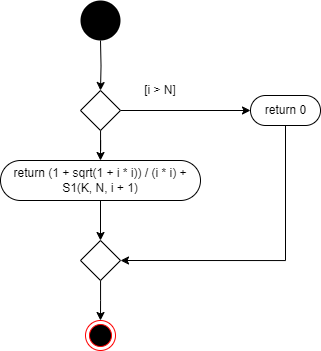

The diagram above was exported from draw.io. Its source (the exported page's mxGraphModel, read from the mxfile embedded in the PNG):
<mxGraphModel dx="1235" dy="751" grid="1" gridSize="10" guides="1" tooltips="1" connect="1" arrows="1" fold="1" page="1" pageScale="1" pageWidth="900" pageHeight="1600" background="none" math="0" shadow="0">
  <root>
    <mxCell id="0" />
    <mxCell id="1" parent="0" />
    <mxCell id="lamFJUV2KZfZTIPYrqLE-41" value="" style="ellipse;whiteSpace=wrap;html=1;aspect=fixed;fillColor=#000000;strokeColor=none;" parent="1" vertex="1">
      <mxGeometry x="880" y="1360" width="40" height="40" as="geometry" />
    </mxCell>
    <mxCell id="DFXu_3MoO0nXITt4JT5y-23" style="edgeStyle=orthogonalEdgeStyle;rounded=0;orthogonalLoop=1;jettySize=auto;html=1;entryX=0.5;entryY=0;entryDx=0;entryDy=0;" parent="1" target="DFXu_3MoO0nXITt4JT5y-19" edge="1">
      <mxGeometry relative="1" as="geometry">
        <mxPoint x="900" y="1400" as="sourcePoint" />
      </mxGeometry>
    </mxCell>
    <mxCell id="DFXu_3MoO0nXITt4JT5y-24" style="edgeStyle=orthogonalEdgeStyle;rounded=0;orthogonalLoop=1;jettySize=auto;html=1;entryX=0.5;entryY=0;entryDx=0;entryDy=0;" parent="1" source="DFXu_3MoO0nXITt4JT5y-19" target="DFXu_3MoO0nXITt4JT5y-20" edge="1">
      <mxGeometry relative="1" as="geometry" />
    </mxCell>
    <mxCell id="DFXu_3MoO0nXITt4JT5y-26" style="edgeStyle=orthogonalEdgeStyle;rounded=0;orthogonalLoop=1;jettySize=auto;html=1;entryX=0;entryY=0.5;entryDx=0;entryDy=0;" parent="1" source="DFXu_3MoO0nXITt4JT5y-19" target="DFXu_3MoO0nXITt4JT5y-22" edge="1">
      <mxGeometry relative="1" as="geometry" />
    </mxCell>
    <mxCell id="DFXu_3MoO0nXITt4JT5y-19" value="" style="rhombus;whiteSpace=wrap;html=1;" parent="1" vertex="1">
      <mxGeometry x="880" y="1450" width="40" height="40" as="geometry" />
    </mxCell>
    <mxCell id="DFXu_3MoO0nXITt4JT5y-25" style="edgeStyle=orthogonalEdgeStyle;rounded=0;orthogonalLoop=1;jettySize=auto;html=1;entryX=0.5;entryY=0;entryDx=0;entryDy=0;" parent="1" source="DFXu_3MoO0nXITt4JT5y-20" target="DFXu_3MoO0nXITt4JT5y-21" edge="1">
      <mxGeometry relative="1" as="geometry" />
    </mxCell>
    <mxCell id="DFXu_3MoO0nXITt4JT5y-20" value="" style="rounded=1;whiteSpace=wrap;html=1;arcSize=50;" parent="1" vertex="1">
      <mxGeometry x="800" y="1520" width="200" height="40" as="geometry" />
    </mxCell>
    <mxCell id="ILha0ffGh6G1P6vY5gwR-12" style="edgeStyle=orthogonalEdgeStyle;rounded=0;orthogonalLoop=1;jettySize=auto;html=1;entryX=0.5;entryY=0;entryDx=0;entryDy=0;" parent="1" source="DFXu_3MoO0nXITt4JT5y-21" edge="1">
      <mxGeometry relative="1" as="geometry">
        <mxPoint x="900" y="1680" as="targetPoint" />
      </mxGeometry>
    </mxCell>
    <mxCell id="DFXu_3MoO0nXITt4JT5y-21" value="" style="rhombus;whiteSpace=wrap;html=1;" parent="1" vertex="1">
      <mxGeometry x="880" y="1600" width="40" height="40" as="geometry" />
    </mxCell>
    <mxCell id="DFXu_3MoO0nXITt4JT5y-27" style="edgeStyle=orthogonalEdgeStyle;rounded=0;orthogonalLoop=1;jettySize=auto;html=1;entryX=1;entryY=0.5;entryDx=0;entryDy=0;" parent="1" source="DFXu_3MoO0nXITt4JT5y-22" target="DFXu_3MoO0nXITt4JT5y-21" edge="1">
      <mxGeometry relative="1" as="geometry">
        <Array as="points">
          <mxPoint x="1085" y="1620" />
        </Array>
      </mxGeometry>
    </mxCell>
    <mxCell id="DFXu_3MoO0nXITt4JT5y-22" value="" style="rounded=1;whiteSpace=wrap;html=1;arcSize=50;" parent="1" vertex="1">
      <mxGeometry x="1050" y="1455" width="70" height="30" as="geometry" />
    </mxCell>
    <mxCell id="DFXu_3MoO0nXITt4JT5y-28" value="[i &amp;gt; N]" style="text;html=1;align=center;verticalAlign=middle;whiteSpace=wrap;rounded=0;" parent="1" vertex="1">
      <mxGeometry x="930" y="1440" width="60" height="20" as="geometry" />
    </mxCell>
    <mxCell id="DFXu_3MoO0nXITt4JT5y-29" value="return 0" style="text;html=1;align=center;verticalAlign=middle;whiteSpace=wrap;rounded=0;" parent="1" vertex="1">
      <mxGeometry x="1062.5" y="1460" width="45" height="20" as="geometry" />
    </mxCell>
    <mxCell id="DFXu_3MoO0nXITt4JT5y-30" value="return (1 + sqrt(1 + i * i)) / (i * i) + S1(K, N, i + 1)" style="text;html=1;align=center;verticalAlign=middle;whiteSpace=wrap;rounded=0;" parent="1" vertex="1">
      <mxGeometry x="810" y="1525" width="180" height="30" as="geometry" />
    </mxCell>
    <mxCell id="ILha0ffGh6G1P6vY5gwR-48" value="" style="ellipse;html=1;shape=endState;fillColor=#000000;strokeColor=#ff0000;" parent="1" vertex="1">
      <mxGeometry x="885" y="1680" width="30" height="30" as="geometry" />
    </mxCell>
  </root>
</mxGraphModel>